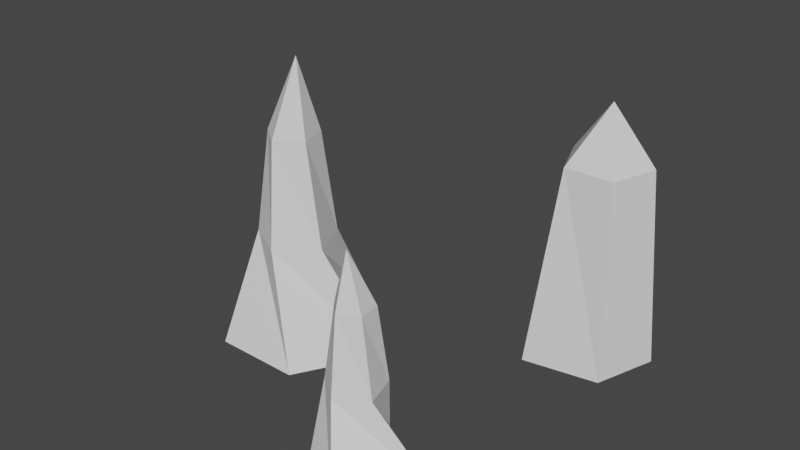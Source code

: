 # Source: spires01.blend  (saved by Blender 2.81.16; exported with 4.5.12 LTS)
import bpy
from mathutils import Matrix  # noqa: F401  (used for matrix-valued properties, if any)

bpy.ops.wm.read_factory_settings(use_empty=True)
scene = bpy.context.scene
scene.name = 'Scene'

# ---- collections
col_collection = bpy.data.collections.new('Collection'); scene.collection.children.link(col_collection)

# ---- world
world_world = bpy.data.worlds.new('World'); scene.world = world_world
world_world.use_nodes = True; world_world.node_tree.nodes.clear()
_N = world_world.node_tree.nodes; _L = world_world.node_tree.links
n0 = _N.new('ShaderNodeOutputWorld'); n0.name = 'World Output'; n0.location = (300, 300)
n1 = _N.new('ShaderNodeBackground'); n1.name = 'Background'; n1.location = (10, 300)
n1.inputs[0].default_value = (0.05088, 0.05088, 0.05088, 1.0)
_L.new(n1.outputs[0], n0.inputs[0])
n0.is_active_output = True
world_world.color = (0.05088, 0.05088, 0.05088)
world_world.use_sun_shadow = False
world_world.sun_shadow_jitter_overblur = 0.0

# ---- meshes
me_cylinder_001 = bpy.data.meshes.new('Cylinder.001')
me_cylinder_001.from_pydata([(-5.995, 0.8244, -2.98e-08), (-4.454, 0.2293, 5.066), (-4.155, 2.165, 0.0), (-3.734, 0.2099, 5.066), (-2.034, 0.2323, 0.0), (-3.53, -0.4809, 5.066), (-3.129, -1.697, 0.0), (-4.124, -0.8885, 5.066), (-5.227, -1.678, 2.98e-08), (-4.695, -0.4496, 5.066), (-4.741, 0.4098, 2.613), (-3.651, 0.5385, 2.613), (-3.192, -0.4583, 2.613), (-3.998, -1.203, 2.613), (-4.955, -0.6667, 2.613), (-3.879, -0.313, 6.857), (1.581, 4.971, -5.86e-08), (1.528, 4.59, 4.664), (2.757, 3.91, -5.86e-08), (2.406, 3.797, 4.664), (2.271, 2.414, -5.86e-08), (2.043, 2.679, 4.664), (0.4837, 2.103, -6.857e-08), (0.8674, 2.679, 4.664), (-0.2433, 3.907, -6.857e-08), (0.4214, 3.786, 4.664), (1.455, 3.488, 6.038), (0.0, -1.94, 0.0), (0.3124, -2.642, 3.571), (1.693, -2.631, 0.0), (0.3802, -3.145, 3.571), (0.5878, -4.325, 0.0), (-0.0774, -3.365, 3.571), (-0.5878, -3.749, 0.0), (-0.4281, -2.998, 3.571), (-0.9511, -2.631, 0.0), (-0.1872, -2.551, 3.571), (0.4056, -2.422, 1.842), (0.6183, -3.166, 1.842), (-0.02345, -3.598, 1.842), (-0.6328, -3.121, 1.842), (-0.3676, -2.394, 1.842), (-4.768e-07, -3.103, 4.833)], [], [(10, 1, 3, 11), (11, 3, 5, 12), (12, 5, 7, 13), (1, 9, 15), (13, 7, 9, 14), (14, 9, 1, 10), (0, 2, 4, 6, 8), (8, 14, 10, 0), (6, 13, 14, 8), (4, 12, 13, 6), (2, 11, 12, 4), (0, 10, 11, 2), (3, 1, 15), (7, 5, 15), (9, 7, 15), (5, 3, 15), (16, 17, 19, 18), (18, 19, 21, 20), (20, 21, 23, 22), (25, 23, 26), (22, 23, 25, 24), (24, 25, 17, 16), (16, 18, 20, 22, 24), (21, 19, 26), (17, 25, 26), (19, 17, 26), (23, 21, 26), (37, 28, 30, 38), (38, 30, 32, 39), (39, 32, 34, 40), (28, 36, 42), (40, 34, 36, 41), (41, 36, 28, 37), (27, 29, 31, 33, 35), (35, 41, 37, 27), (33, 40, 41, 35), (31, 39, 40, 33), (29, 38, 39, 31), (27, 37, 38, 29), (30, 28, 42), (34, 32, 42), (36, 34, 42), (32, 30, 42)])
_uv = me_cylinder_001.uv_layers.new(name='UVMap')
_uv.uv.foreach_set('vector', [1.0, 0.7579, 1.0, 1.0, 0.8, 1.0, 0.8, 0.7579, 0.8, 0.7579, 0.8, 1.0, 0.6, 1.0, 0.6, 0.7579, 0.6, 0.7579, 0.6, 1.0, 0.4, 1.0, 0.4, 0.7579, 2.98e-08, 1.0, 0.2, 1.0, 0.5, 1.0, 0.4, 0.7579, 0.4, 1.0, 0.2, 1.0, 0.2, 0.7579, 0.2, 0.7579, 0.2, 1.0, 2.98e-08, 1.0, 2.98e-08, 0.7579, 0.75, 0.49, 0.9783, 0.3242, 0.8911, 0.05584, 0.6089, 0.05584, 0.5217, 0.3242, 0.2, 0.5, 0.2, 0.7579, 2.98e-08, 0.7579, 2.98e-08, 0.5, 0.4, 0.5, 0.4, 0.7579, 0.2, 0.7579, 0.2, 0.5, 0.6, 0.5, 0.6, 0.7579, 0.4, 0.7579, 0.4, 0.5, 0.8, 0.5, 0.8, 0.7579, 0.6, 0.7579, 0.6, 0.5, 1.0, 0.5, 1.0, 0.7579, 0.8, 0.7579, 0.8, 0.5, 0.8, 1.0, 1.0, 1.0, 0.5, 1.0, 0.4, 1.0, 0.6, 1.0, 0.5, 1.0, 0.2, 1.0, 0.4, 1.0, 0.5, 1.0, 0.6, 1.0, 0.8, 1.0, 0.5, 1.0, 1.0, 0.5, 1.0, 1.0, 0.8, 1.0, 0.8, 0.5, 0.8, 0.5, 0.8, 1.0, 0.6, 1.0, 0.6, 0.5, 0.6, 0.5, 0.6, 1.0, 0.4, 1.0, 0.4, 0.5, 0.2, 1.0, 0.4, 1.0, 0.5, 1.0, 0.4, 0.5, 0.4, 1.0, 0.2, 1.0, 0.2, 0.5, 0.2, 0.5, 0.2, 1.0, 2.98e-08, 1.0, 2.98e-08, 0.5, 0.75, 0.49, 0.9783, 0.3242, 0.8911, 0.05584, 0.6089, 0.05584, 0.5217, 0.3242, 0.6, 1.0, 0.8, 1.0, 0.5, 1.0, 2.98e-08, 1.0, 0.2, 1.0, 0.5, 1.0, 0.8, 1.0, 1.0, 1.0, 0.5, 1.0, 0.4, 1.0, 0.6, 1.0, 0.5, 1.0, 1.0, 0.7579, 1.0, 1.0, 0.8, 1.0, 0.8, 0.7579, 0.8, 0.7579, 0.8, 1.0, 0.6, 1.0, 0.6, 0.7579, 0.6, 0.7579, 0.6, 1.0, 0.4, 1.0, 0.4, 0.7579, 2.98e-08, 1.0, 0.2, 1.0, 0.5, 1.0, 0.4, 0.7579, 0.4, 1.0, 0.2, 1.0, 0.2, 0.7579, 0.2, 0.7579, 0.2, 1.0, 2.98e-08, 1.0, 2.98e-08, 0.7579, 0.75, 0.49, 0.9783, 0.3242, 0.8911, 0.05584, 0.6089, 0.05584, 0.5217, 0.3242, 0.2, 0.5, 0.2, 0.7579, 2.98e-08, 0.7579, 2.98e-08, 0.5, 0.4, 0.5, 0.4, 0.7579, 0.2, 0.7579, 0.2, 0.5, 0.6, 0.5, 0.6, 0.7579, 0.4, 0.7579, 0.4, 0.5, 0.8, 0.5, 0.8, 0.7579, 0.6, 0.7579, 0.6, 0.5, 1.0, 0.5, 1.0, 0.7579, 0.8, 0.7579, 0.8, 0.5, 0.8, 1.0, 1.0, 1.0, 0.5, 1.0, 0.4, 1.0, 0.6, 1.0, 0.5, 1.0, 0.2, 1.0, 0.4, 1.0, 0.5, 1.0, 0.6, 1.0, 0.8, 1.0, 0.5, 1.0])
me_cylinder_001.use_remesh_fix_poles = True
me_cylinder_001.use_remesh_preserve_attributes = False
me_cylinder_001.use_mirror_vertex_groups = False
me_cylinder_001.update()

# ---- objects
ob_spires = bpy.data.objects.new('spires', me_cylinder_001)

# ---- transforms, parenting, visibility, modifiers, constraints
ob_spires.location = (0.0, 0.0, 0.0)
ob_spires.lineart.crease_threshold = 0.0

# ---- collection membership
scene.collection.objects.link(ob_spires)

# ---- scene / render settings (as saved in the file)
scene.frame_start = 1; scene.frame_end = 250; scene.frame_set(1)
scene.render.engine = 'BLENDER_EEVEE_NEXT'
scene.cycles.use_denoising = False
scene.cycles.samples = 128
scene.cycles.sampling_pattern = 'TABULATED_SOBOL'
scene.cycles.use_adaptive_sampling = False
scene.cycles.use_light_tree = False
scene.view_settings.view_transform = 'Filmic'
bpy.context.view_layer.update()

# ---- added for rendering (the .blend has no active camera and no usable light): camera, sun
cam_auto = bpy.data.cameras.new('AutoCamera')
cam_auto.lens = 50.0
cam_auto.sensor_width = 36.0
cam_auto.clip_end = 1000.0
ob_auto_camera = bpy.data.objects.new('AutoCamera', cam_auto)
scene.collection.objects.link(ob_auto_camera)
ob_auto_camera.location = (11.7896, -15.7677, 14.1553)
ob_auto_camera.rotation_euler = (1.09748, -7.21219e-08, 0.694738)
scene.camera = ob_auto_camera
light_auto_sun = bpy.data.lights.new('AutoSun', 'SUN')
light_auto_sun.energy = 3.0
light_auto_sun.angle = 0.0523599
ob_auto_sun = bpy.data.objects.new('AutoSun', light_auto_sun)
scene.collection.objects.link(ob_auto_sun)
ob_auto_sun.rotation_euler = (0.872665, 0.174533, 0.523599)
bpy.context.view_layer.update()
